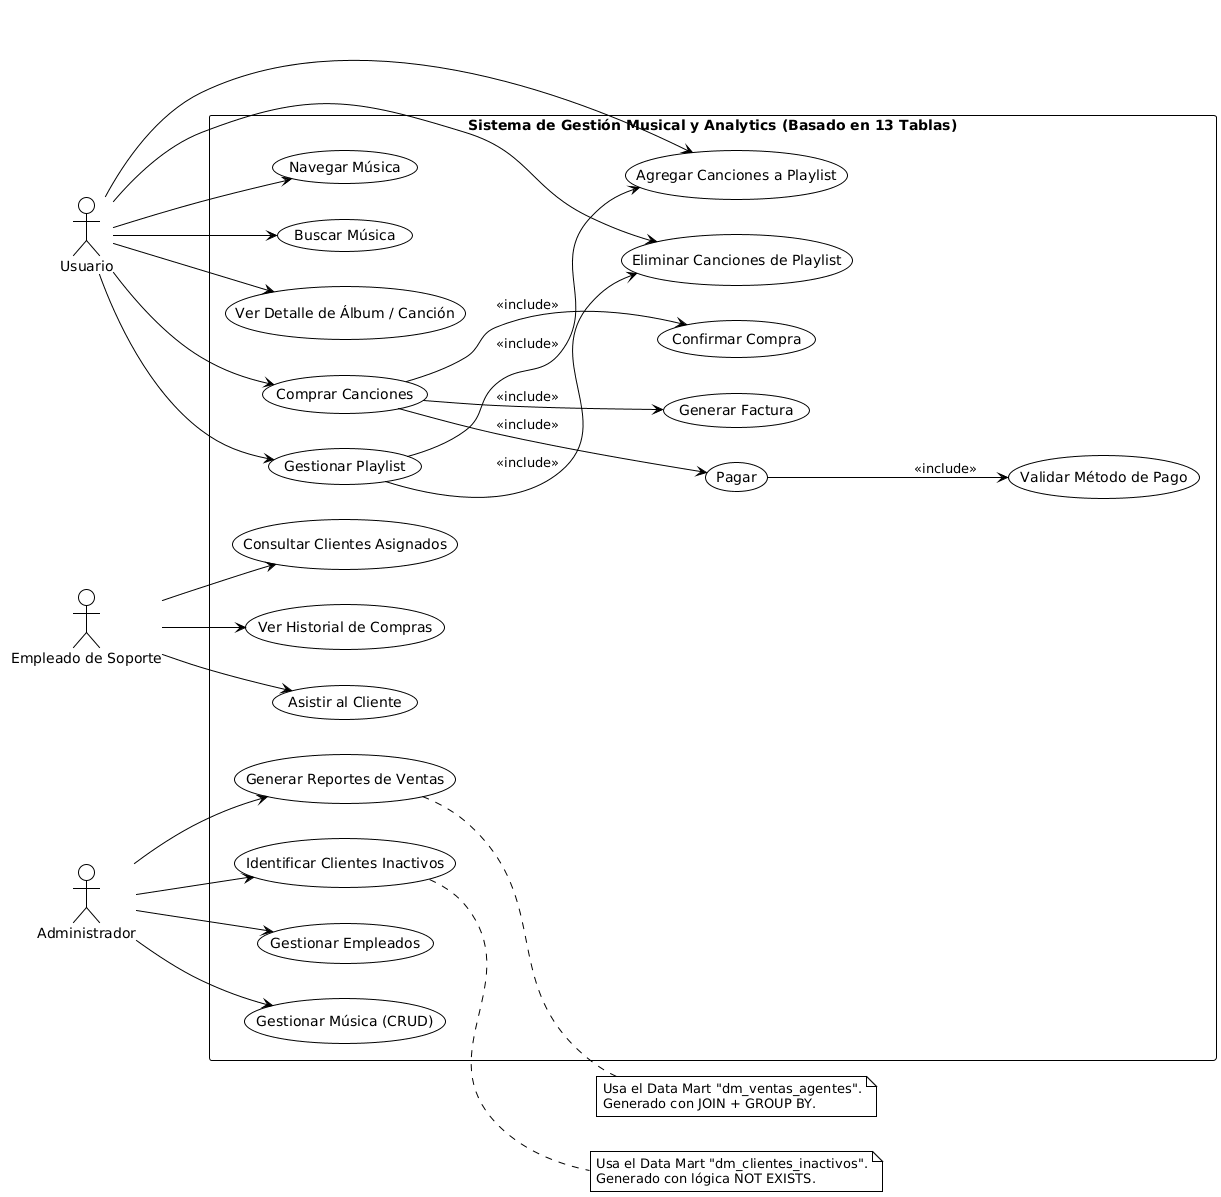

The diagram above was rendered by PlantUML. Its source (embedded in the PNG):
@startuml
!theme plain
left to right direction

' Actores principales
actor Usuario
actor "Empleado de Soporte" as Soporte
actor Administrador

rectangle "Sistema de Gestión Musical y Analytics (Basado en 13 Tablas)" {

    ' --- Casos para Usuario ---
    usecase "Navegar Música" as UC_Browse
    usecase "Buscar Música" as UC_Search
    usecase "Ver Detalle de Álbum / Canción" as UC_ViewDetails
    usecase "Comprar Canciones" as UC_Buy
    usecase "Pagar" as UC_Pay
    usecase "Gestionar Playlist" as UC_Playlist
    usecase "Agregar Canciones a Playlist" as UC_AddTrack
    usecase "Eliminar Canciones de Playlist" as UC_RemoveTrack

    ' --- Casos internos (incluidos/extensiones) ---
    usecase "Generar Factura" as UC_Invoice
    usecase "Validar Método de Pago" as UC_ValidatePay
    usecase "Confirmar Compra" as UC_ConfirmPurchase

    ' --- Casos para Soporte ---
    usecase "Consultar Clientes Asignados" as UC_SupportClients
    usecase "Ver Historial de Compras" as UC_ViewHistory
    usecase "Asistir al Cliente" as UC_Assist

    ' --- Casos para Administrador (Transaccionales) ---
    usecase "Gestionar Empleados" as UC_AdminEmployees
    usecase "Gestionar Música (CRUD)" as UC_AdminMusic

    ' --- Casos Analíticos (Activados por los Data Marts) ---
    usecase "Generar Reportes de Ventas" as UC_ReportsDM
    usecase "Identificar Clientes Inactivos" as UC_InactiveDM
}

' --- Relaciones Usuario ---
Usuario --> UC_Browse
Usuario --> UC_Search
Usuario --> UC_ViewDetails
Usuario --> UC_Buy
Usuario --> UC_Playlist
Usuario --> UC_AddTrack
Usuario --> UC_RemoveTrack

' Comprar incluye múltiples pasos
UC_Buy --> UC_Pay : <<include>>
UC_Pay --> UC_ValidatePay : <<include>>
UC_Buy --> UC_Invoice : <<include>>
UC_Buy --> UC_ConfirmPurchase : <<include>>

' Playlist
UC_Playlist --> UC_AddTrack : <<include>>
UC_Playlist --> UC_RemoveTrack : <<include>>

' --- Relaciones Soporte ---
Soporte --> UC_SupportClients
Soporte --> UC_ViewHistory
Soporte --> UC_Assist

' --- Relaciones Administrador ---
Administrador --> UC_AdminEmployees
Administrador --> UC_AdminMusic

' Casos analíticos (Data Marts)
Administrador --> UC_ReportsDM
Administrador --> UC_InactiveDM

' Notas sobre el vínculo con las 13 tablas
note right of UC_ReportsDM
  Usa el Data Mart "dm_ventas_agentes".
  Generado con JOIN + GROUP BY.
end note

note right of UC_InactiveDM
  Usa el Data Mart "dm_clientes_inactivos".
  Generado con lógica NOT EXISTS.
end note
@enduml